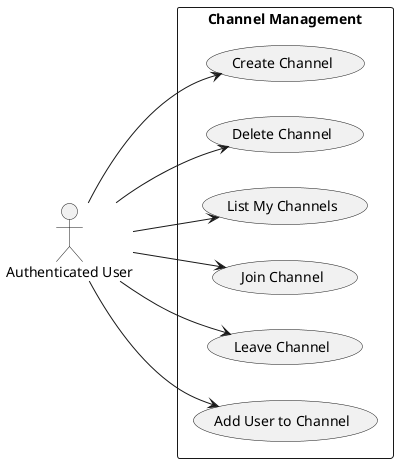

The diagram above was rendered by PlantUML. Its source (embedded in the PNG):
@startuml
left to right direction
actor "Authenticated User" as User

rectangle "Channel Management" {
  usecase "Create Channel" as UC1
  usecase "Delete Channel" as UC2
  usecase "List My Channels" as UC3
  usecase "Join Channel" as UC4
  usecase "Leave Channel" as UC5
  usecase "Add User to Channel" as UC6
}

User --> UC1
User --> UC2
User --> UC3
User --> UC4
User --> UC5
User --> UC6
@enduml